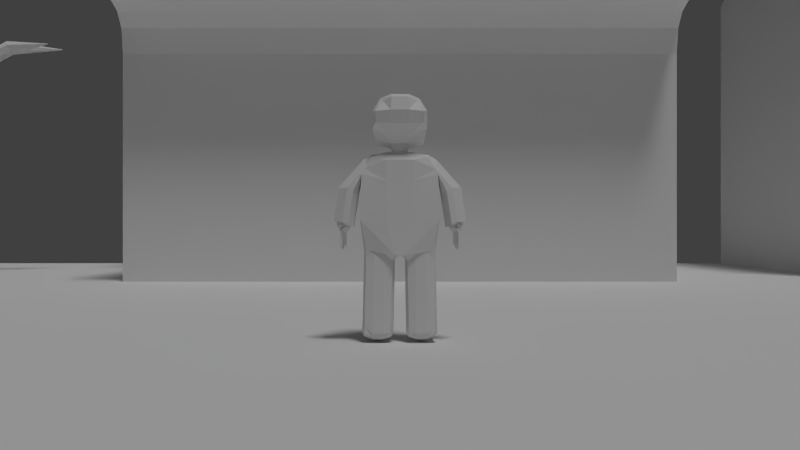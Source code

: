 # Source: game.blend  (saved by Blender 2.71.0; exported with 4.5.12 LTS)
import bpy
from mathutils import Matrix  # noqa: F401  (used for matrix-valued properties, if any)

bpy.ops.wm.read_factory_settings(use_empty=True)
scene = bpy.context.scene
scene.name = 'Scene'

# ---- collections
col_collection_1 = bpy.data.collections.new('Collection 1'); scene.collection.children.link(col_collection_1)
col_collection_5 = bpy.data.collections.new('Collection 5'); scene.collection.children.link(col_collection_5)

# ---- world
world_world = bpy.data.worlds.new('World'); scene.world = world_world
world_world.color = (0.05088, 0.05088, 0.05088)
world_world.use_sun_shadow = False
world_world.sun_shadow_jitter_overblur = 0.0
world_world.cycles.sampling_method = 'MANUAL'
world_world.cycles.sample_map_resolution = 256

# ---- cameras
cam_camera_001 = bpy.data.cameras.new('Camera.001')
cam_camera_001.clip_end = 100.0
cam_camera_001.lens = 35.0
cam_camera_001.sensor_width = 32.0
cam_camera_001.sensor_height = 18.0
cam_camera_001.dof.focus_distance = 0.0
cam_camera_001.dof.aperture_fstop = 128.0

# ---- lights
light_sun_001 = bpy.data.lights.new('Sun.001', 'SUN')
light_sun_001.transmission_factor = 0.0
light_sun_001.angle = 0.1993
light_sun_001.energy = 1.0
light_sun_001.shadow_buffer_clip_start = 0.5
light_sun_001.shadow_soft_size = 0.1
light_sun_001.shadow_cascade_max_distance = 1000.0
light_sun_001.cycles.use_multiple_importance_sampling = False
light_sun = bpy.data.lights.new('Sun', 'SUN')
light_sun.transmission_factor = 0.0
light_sun.angle = 0.1993
light_sun.energy = 1.0
light_sun.shadow_buffer_clip_start = 0.5
light_sun.shadow_soft_size = 0.1
light_sun.shadow_cascade_max_distance = 1000.0
light_sun.cycles.use_multiple_importance_sampling = False

# ---- meshes
me_cube_004 = bpy.data.meshes.new('Cube.004')
me_cube_004.from_pydata([(-1.0, -2.389, -1.0), (-1.0, 2.389, -1.0), (3.21, 2.389, -1.0), (3.21, -2.389, -1.0), (-1.0, -2.389, 1.0), (-1.0, 2.389, 1.0), (-1.0, -2.389, 1.395), (-1.0, 2.389, 1.395), (-1.489, -2.389, 1.395), (-1.489, 2.389, 1.395), (-1.04, -2.389, 1.211), (-1.04, 2.389, 1.211), (-1.15, -2.389, 1.327), (-1.15, 2.389, 1.327), (-1.297, -2.389, 1.377), (-1.297, 2.389, 1.377), (-1.489, -2.389, 1.665), (-1.489, 2.389, 1.665), (-0.9943, -2.389, 1.665), (-0.9943, 2.389, 1.665), (-1.234, 0.05504, 1.664), (-1.234, 0.05504, 2.692), (-1.182, 0.01701, 1.664), (-1.182, 0.01701, 2.692), (-1.202, -0.04453, 1.664), (-1.202, -0.04453, 2.692), (-1.266, -0.04453, 1.664), (-1.266, -0.04453, 2.692), (-1.286, 0.01701, 1.664), (-1.286, 0.01701, 2.692), (-1.234, 0.6163, 1.664), (-1.234, 0.6163, 2.692), (-1.182, 0.5782, 1.664), (-1.182, 0.5782, 2.692), (-1.202, 0.5167, 1.664), (-1.202, 0.5167, 2.692), (-1.266, 0.5167, 1.664), (-1.266, 0.5167, 2.692), (-1.286, 0.5782, 1.664), (-1.286, 0.5782, 2.692), (-1.234, 1.178, 1.664), (-1.234, 1.178, 2.692), (-1.182, 1.139, 1.664), (-1.182, 1.139, 2.692), (-1.202, 1.078, 1.664), (-1.202, 1.078, 2.692), (-1.266, 1.078, 1.664), (-1.266, 1.078, 2.692), (-1.286, 1.139, 1.664), (-1.286, 1.139, 2.692), (-1.234, 1.178, 1.664), (-1.234, 1.178, 2.692), (-1.182, 1.139, 1.664), (-1.182, 1.139, 2.692), (-1.202, 1.078, 1.664), (-1.202, 1.078, 2.692), (-1.266, 1.078, 1.664), (-1.266, 1.078, 2.692), (-1.286, 1.139, 1.664), (-1.286, 1.139, 2.692), (-1.234, 1.739, 1.664), (-1.234, 1.739, 2.692), (-1.182, 1.701, 1.664), (-1.182, 1.701, 2.692), (-1.202, 1.639, 1.664), (-1.202, 1.639, 2.692), (-1.266, 1.639, 1.664), (-1.266, 1.639, 2.692), (-1.286, 1.701, 1.664), (-1.286, 1.701, 2.692), (-1.234, 2.3, 1.664), (-1.234, 2.3, 2.692), (-1.182, 2.262, 1.664), (-1.182, 2.262, 2.692), (-1.202, 2.2, 1.664), (-1.202, 2.2, 2.692), (-1.266, 2.2, 1.664), (-1.266, 2.2, 2.692), (-1.286, 2.262, 1.664), (-1.286, 2.262, 2.692), (-1.234, -0.5062, 1.664), (-1.234, -0.5062, 2.692), (-1.182, -0.5442, 1.664), (-1.182, -0.5442, 2.692), (-1.202, -0.6058, 1.664), (-1.202, -0.6058, 2.692), (-1.266, -0.6058, 1.664), (-1.266, -0.6058, 2.692), (-1.286, -0.5442, 1.664), (-1.286, -0.5442, 2.692), (-1.234, -1.067, 1.664), (-1.234, -1.067, 2.692), (-1.182, -1.105, 1.664), (-1.182, -1.105, 2.692), (-1.202, -1.167, 1.664), (-1.202, -1.167, 2.692), (-1.266, -1.167, 1.664), (-1.266, -1.167, 2.692), (-1.286, -1.105, 1.664), (-1.286, -1.105, 2.692), (-1.234, -1.629, 1.664), (-1.234, -1.629, 2.692), (-1.182, -1.667, 1.664), (-1.182, -1.667, 2.692), (-1.202, -1.728, 1.664), (-1.202, -1.728, 2.692), (-1.266, -1.728, 1.664), (-1.266, -1.728, 2.692), (-1.286, -1.667, 1.664), (-1.286, -1.667, 2.692), (-1.234, -2.19, 1.664), (-1.234, -2.19, 2.692), (-1.182, -2.228, 1.664), (-1.182, -2.228, 2.692), (-1.202, -2.289, 1.664), (-1.202, -2.289, 2.692), (-1.266, -2.289, 1.664), (-1.266, -2.289, 2.692), (-1.286, -2.228, 1.664), (-1.286, -2.228, 2.692), (-0.9943, -2.389, 1.556), (-0.9943, 2.389, 1.556), (0.35, -2.389, 1.556), (0.35, 2.389, 1.556), (0.35, -2.389, 3.833), (0.35, 2.389, 3.833), (3.21, 2.389, 3.84), (3.21, -2.389, 3.84)], [], [(4, 5, 1, 0), (0, 3, 127, 124, 122, 120, 18, 16, 8, 6, 4), (5, 7, 9, 17, 19, 121, 123, 125, 126, 2, 1), (3, 2, 126, 127), (4, 5, 7, 6), (6, 7, 9, 8), (5, 4, 10, 11), (11, 10, 12, 13), (13, 12, 14, 15), (9, 15, 14, 8), (6, 8, 14, 12, 10, 4), (5, 11, 13, 15, 9, 7), (9, 8, 16, 17), (17, 16, 18, 19), (20, 21, 23, 22), (22, 23, 25, 24), (24, 25, 27, 26), (23, 21, 29, 27, 25), (28, 29, 21, 20), (26, 27, 29, 28), (30, 31, 33, 32), (34, 35, 37, 36), (33, 31, 39, 37, 35), (38, 39, 31, 30), (36, 37, 39, 38), (40, 41, 43, 42), (44, 45, 47, 46), (43, 41, 49, 47, 45), (48, 49, 41, 40), (46, 47, 49, 48), (50, 51, 53, 52), (54, 55, 57, 56), (53, 51, 59, 57, 55), (58, 59, 51, 50), (56, 57, 59, 58), (60, 61, 63, 62), (64, 65, 67, 66), (63, 61, 69, 67, 65), (68, 69, 61, 60), (66, 67, 69, 68), (70, 71, 73, 72), (74, 75, 77, 76), (73, 71, 79, 77, 75), (78, 79, 71, 70), (76, 77, 79, 78), (80, 81, 83, 82), (82, 83, 85, 84), (84, 85, 87, 86), (83, 81, 89, 87, 85), (88, 89, 81, 80), (86, 87, 89, 88), (90, 91, 93, 92), (92, 93, 95, 94), (94, 95, 97, 96), (93, 91, 99, 97, 95), (98, 99, 91, 90), (96, 97, 99, 98), (100, 101, 103, 102), (102, 103, 105, 104), (104, 105, 107, 106), (103, 101, 109, 107, 105), (108, 109, 101, 100), (106, 107, 109, 108), (110, 111, 113, 112), (112, 113, 115, 114), (114, 115, 117, 116), (113, 111, 119, 117, 115), (118, 119, 111, 110), (116, 117, 119, 118), (19, 18, 120, 121), (121, 120, 122, 123), (123, 122, 124, 125), (126, 125, 124, 127)])
me_cube_004.use_remesh_preserve_volume = False
me_cube_004.use_remesh_preserve_attributes = False
me_cube_004.use_mirror_vertex_groups = False
me_cube_004.update()
me_plane = bpy.data.meshes.new('Plane')
me_plane.from_pydata([(-1.0, -1.0, 0.0), (1.0, -1.0, 0.0), (-1.0, 1.0, 0.0), (1.0, 1.0, 0.0)], [], [(0, 1, 3, 2)])
_uv = me_plane.uv_layers.new(name='UVMap')
_uv.uv.foreach_set('vector', [0.0001001, 9.998e-05, 0.9999, 0.0001, 0.9999, 0.9999, 9.998e-05, 0.9999])
me_plane.use_remesh_preserve_volume = False
me_plane.use_remesh_preserve_attributes = False
me_plane.use_mirror_vertex_groups = False
me_plane.update()
me_cube_002 = bpy.data.meshes.new('Cube.002')
me_cube_002.from_pydata([(-0.357, -0.7306, -0.413), (0.7306, -0.7306, -0.7306), (-0.5543, -0.5992, 0.6428), (0.5077, -0.5992, 0.6191), (-0.6862, -0.8776, -0.1344), (-0.8201, -0.8776, 0.2585), (-0.8201, -0.2925, 0.7879), (-0.5041, -0.2925, -0.56), (0.6907, -0.2925, 0.7145), (0.7945, -0.7951, 0.265), (0.7945, -0.7951, -0.265), (0.8776, -0.2925, -0.8776), (0.2376, -0.7198, 0.7476), (-0.2422, -0.7198, 0.7914), (-0.1011, -0.8776, -0.7195), (0.2925, -0.8776, -0.8776), (-0.9425, -0.3333, 0.2992), (-0.8085, -0.3333, -0.1752), (1.0, -0.3333, 0.3333), (1.0, -0.3333, -0.3333), (0.3333, -1.0, 0.3333), (0.3333, -1.0, -0.3333), (-0.3333, -1.0, 0.3333), (-0.3333, -1.0, -0.3333), (-0.1419, -0.3333, -0.8418), (0.3333, -0.3333, -1.0), (0.3333, -0.3333, 0.891), (-0.3333, -0.3333, 0.9443), (-0.1773, -0.2418, -1.149), (0.3122, -0.2418, -1.254), (-0.3478, -1.305, -1.783), (0.4885, -1.305, -1.775), (-0.2493, -1.229, -4.783), (0.4507, -1.229, -4.776), (0.149, -0.2418, -1.219), (-0.01418, -0.2418, -1.184), (-0.1773, -0.0806, -1.149), (0.3122, -0.0806, -1.254), (0.2408, -1.35, -1.444), (-0.1065, -1.35, -1.447), (-0.496, -0.4855, -1.475), (0.6277, -0.4855, -1.465), (0.4173, -0.6467, -1.272), (0.4402, -1.052, -1.385), (-0.3074, -1.052, -1.362), (-0.2836, -0.6467, -1.205), (0.4566, -1.24, -5.057), (-0.2164, -1.24, -5.06), (-0.4611, -0.1776, -4.961), (0.6625, -0.1776, -4.95), (0.5498, -1.443, -2.62), (0.5596, -1.443, -3.639), (-0.3833, -1.443, -3.648), (-0.393, -1.443, -2.629), (0.4173, -0.2156, -1.272), (0.5225, -0.3505, -1.34), (0.6393, -0.4855, -2.522), (0.6509, -0.4855, -3.736), (-0.2836, -0.2156, -1.205), (-0.3898, -0.3505, -1.312), (0.1837, -0.6467, -1.25), (0.2184, -1.052, -1.281), (-0.04992, -0.6467, -1.228), (-0.08567, -1.052, -1.271), (-0.2267, -0.2857, -5.171), (0.4691, -0.2857, -5.168), (-0.4844, -0.4855, -2.532), (-0.4727, -0.4855, -3.747), (0.2648, -1.456, -2.525), (0.2764, -1.456, -3.739), (-0.1098, -1.456, -2.529), (-0.09819, -1.456, -3.743), (-0.8201, 0.0, 0.7879), (-0.5041, 0.0, -0.56), (0.6907, 0.0, 0.7145), (0.8776, 0.0, -0.8776), (-0.9425, 0.0, 0.2992), (-0.8085, 0.0, -0.1752), (1.0, 0.0, 0.3333), (1.0, 0.0, -0.3333), (-0.1419, 0.0, -0.8418), (0.3333, 0.0, -1.0), (0.3333, 0.0, 0.891), (-0.3333, 0.0, 0.9443), (-0.1773, 0.0, -1.149), (0.3122, 0.0, -1.254), (-0.496, 0.0, -1.475), (0.6277, 0.0, -1.465), (-0.4611, 0.0, -4.961), (0.6625, 0.0, -4.95), (0.4173, 0.0, -1.272), (0.5225, 0.0, -1.34), (0.6393, 0.0, -2.522), (0.6509, 0.0, -3.736), (-0.2836, 0.0, -1.205), (-0.3898, 0.0, -1.312), (-0.08657, 0.0, -4.957), (0.288, 0.0, -4.954), (-0.4844, 0.0, -2.532), (-0.4727, 0.0, -3.747), (0.4681, -1.302, -7.969), (-0.2049, -1.302, -7.786), (-0.2153, -0.3414, -7.808), (0.4806, -0.3416, -7.99), (-0.01455, -1.318, -4.823), (0.2534, -1.318, -4.822), (0.2593, -0.1776, -4.955), (-0.01783, -0.1776, -4.956), (-0.2908, -0.5578, -4.913), (-0.2867, -0.938, -4.869), (0.5314, -0.5575, -4.909), (0.5264, -0.9374, -4.865), (-0.0008307, -1.326, -7.961), (0.2672, -1.326, -7.96), (0.273, -0.3299, -7.992), (-0.004108, -0.3298, -7.993), (-0.2102, -0.6268, -8.015), (-0.2061, -1.009, -8.006), (0.5451, -0.6268, -8.096), (0.5401, -1.009, -8.087), (0.4767, -0.323, -6.926), (0.4729, -0.3043, -6.047), (0.4604, -1.26, -5.966), (0.4643, -1.281, -6.875), (-0.2087, -1.282, -6.877), (-0.2126, -1.261, -5.969), (-0.2229, -0.3042, -6.05), (-0.2191, -0.3228, -6.929), (0.536, -0.5806, -5.971), (0.5405, -0.6037, -7.033), (0.531, -0.9613, -5.939), (0.5356, -0.9853, -7.013), (-0.001923, -1.009, -8.089), (0.2691, -1.009, -8.088), (-0.003015, -0.6268, -8.098), (0.271, -0.6268, -8.097), (-0.2821, -0.9618, -5.943), (-0.2775, -0.9856, -7.016), (-0.2862, -0.5808, -5.975), (-0.2816, -0.6038, -7.037), (-0.01326, -0.1998, -6.006), (-0.008682, -0.222, -7.056), (0.2638, -0.1999, -6.005), (0.2684, -0.2221, -7.055), (0.258, -1.342, -5.908), (0.2626, -1.367, -6.994), (-0.00998, -1.343, -5.909), (-0.005405, -1.367, -6.995), (0.4663, -1.292, -7.688), (-0.2171, -0.3325, -7.386), (0.4787, -0.3327, -7.724), (-0.2067, -1.292, -7.35), (0.5429, -0.6157, -7.586), (0.5379, -0.9977, -7.572), (-0.2751, -0.998, -7.575), (-0.2793, -0.6158, -7.59), (-0.006301, -0.2336, -7.603), (0.2708, -0.2337, -7.602), (0.265, -1.38, -7.559), (-0.003024, -1.38, -7.56), (0.4681, -1.302, -7.969), (0.4806, -0.3416, -7.99), (0.5451, -0.6268, -8.096), (0.5401, -1.009, -8.087), (0.4663, -1.292, -7.688), (0.4787, -0.3327, -7.724), (0.5429, -0.6157, -7.586), (0.5379, -0.9977, -7.572), (1.261, -1.215, -7.939), (1.271, -0.4432, -7.956), (1.323, -0.6725, -8.041), (1.319, -0.9799, -8.034), (1.259, -1.207, -7.713), (1.269, -0.436, -7.742), (1.321, -0.6636, -7.631), (1.317, -0.9707, -7.62), (0.4672, -1.297, -7.828), (-0.2162, -0.3369, -7.597), (0.4797, -0.3372, -7.857), (-0.2058, -1.297, -7.568), (-0.274, -1.004, -7.833), (-0.2782, -0.6213, -7.844), (-0.005204, -0.2389, -7.855), (0.2719, -0.239, -7.854), (0.2661, -1.386, -7.819), (-0.001928, -1.386, -7.82), (0.4672, -1.297, -7.828), (0.4797, -0.3372, -7.857), (1.26, -1.211, -7.826), (1.27, -0.4396, -7.849), (1.409, -0.63, -7.836), (1.404, -1.012, -7.825), (1.206, -1.004, -7.568), (1.211, -0.6225, -7.583), (1.147, -0.3395, -7.721), (1.134, -1.299, -7.685), (1.149, -0.3484, -7.987), (1.208, -1.016, -8.083), (1.213, -0.6336, -8.092), (1.136, -1.309, -7.965), (1.148, -0.3439, -7.854), (1.135, -1.304, -7.825), (-0.38, -1.403, -2.001), (0.5322, -1.403, -1.992), (0.636, -0.4855, -2.217), (-0.4877, -0.4855, -2.228), (0.2579, -1.426, -2.214), (-0.1089, -1.426, -2.217), (0.636, 0.0, -2.217), (-0.4877, 0.0, -2.228), (-0.3507, -1.918, -2.488), (0.4856, -1.926, -2.486), (0.2379, -2.259, -2.473), (-0.1094, -2.256, -2.474), (-0.3829, -1.72, -2.623), (0.5293, -1.728, -2.621), (0.255, -1.514, -2.682), (-0.1117, -1.511, -2.682), (-0.3536, -2.109, -3.742), (0.4828, -2.117, -3.74), (0.2351, -2.451, -3.727), (-0.1122, -2.447, -3.728), (-0.3857, -1.911, -3.877), (0.5265, -1.92, -3.875), (0.2521, -1.706, -3.936), (-0.1146, -1.702, -3.937), (-0.3536, -2.109, -3.742), (0.4828, -2.117, -3.74), (0.2351, -2.451, -3.727), (-0.1122, -2.447, -3.728), (-0.3857, -1.911, -3.877), (0.5265, -1.92, -3.875), (0.2521, -1.706, -3.936), (-0.1146, -1.702, -3.937), (-0.3277, -2.105, -3.747), (0.4571, -2.113, -3.745), (0.2247, -2.426, -3.733), (-0.1012, -2.423, -3.734), (-0.3579, -1.919, -3.873), (0.4981, -1.928, -3.872), (0.2407, -1.727, -3.929), (-0.1034, -1.723, -3.929), (-0.3277, -2.016, -3.051), (0.4571, -2.023, -3.05), (0.2247, -2.336, -3.037), (-0.1012, -2.333, -3.038), (-0.3579, -1.83, -3.178), (0.4981, -1.838, -3.176), (0.2407, -1.637, -3.233), (-0.1034, -1.634, -3.234), (-0.3277, -2.016, -3.051), (0.4571, -2.023, -3.05), (0.2247, -2.336, -3.037), (-0.1012, -2.333, -3.038), (-0.3579, -1.83, -3.178), (0.4981, -1.838, -3.176), (0.2407, -1.637, -3.233), (-0.1034, -1.634, -3.234), (-0.2081, -1.998, -3.073), (0.3385, -2.003, -3.073), (0.1766, -2.221, -3.064), (-0.05038, -2.219, -3.064), (-0.2291, -1.868, -3.162), (0.367, -1.874, -3.161), (0.1877, -1.734, -3.2), (-0.05191, -1.732, -3.201), (-0.2081, -2.116, -3.86), (0.3385, -2.122, -3.859), (0.1766, -2.34, -3.851), (-0.05038, -2.338, -3.851), (-0.2291, -1.987, -3.948), (0.367, -1.993, -3.947), (0.1877, -1.853, -3.987), (-0.05191, -1.851, -3.988), (-0.2504, -2.131, -4.026), (0.3385, -2.075, -4.025), (0.1766, -2.201, -4.017), (-0.05038, -2.229, -4.017), (-0.09724, -2.016, -4.114), (0.3343, -2.003, -4.113), (0.1877, -2.0, -4.153), (-0.01653, -1.983, -4.153), (-0.2504, -2.164, -4.116), (0.3385, -2.039, -4.115), (0.1766, -2.168, -4.107), (-0.05038, -2.182, -4.107), (-0.09802, -2.06, -4.205), (0.3343, -1.994, -4.204), (0.1877, -2.0, -4.243), (-0.01653, -2.024, -4.244), (-0.2249, -2.172, -4.024), (-0.2337, -2.184, -4.114), (-0.23, -2.11, -4.053), (-0.2337, -2.149, -4.141), (0.2955, -1.995, -4.125), (0.3082, -1.987, -4.212), (-0.2504, -2.164, -4.283), (0.3385, -2.039, -4.283), (0.1766, -2.168, -4.274), (-0.05038, -2.182, -4.274), (-0.09802, -2.097, -4.372), (0.3343, -1.994, -4.371), (0.1877, -2.031, -4.41), (-0.01653, -2.089, -4.411), (-0.2337, -2.184, -4.281), (-0.2337, -2.149, -4.308), (0.3082, -1.987, -4.379), (-0.2504, -2.164, -4.379), (0.3385, -2.039, -4.378), (0.1766, -2.168, -4.37), (-0.05038, -2.182, -4.37), (-0.09802, -2.097, -4.467), (0.3343, -1.994, -4.466), (0.1877, -2.031, -4.506), (-0.01653, -2.089, -4.506), (-0.2337, -2.184, -4.377), (-0.2337, -2.149, -4.404), (0.3082, -1.987, -4.474), (0.2305, -2.125, -4.372), (0.3135, -2.03, -4.581), (0.3014, -1.989, -4.594), (0.2315, -1.997, -4.592), (0.2899, -1.985, -4.59), (0.2629, -2.066, -4.586), (0.1085, -2.172, -4.37), (0.09443, -2.057, -4.506), (0.1739, -2.151, -4.7), (0.1818, -2.066, -4.699), (0.2039, -2.115, -4.692), (0.135, -2.136, -4.701), (0.144, -2.08, -4.704), (0.01232, -2.178, -4.37), (-0.1451, -2.183, -4.374), (-0.1557, -2.119, -4.44), (0.01109, -2.112, -4.763), (0.0973, -2.168, -4.725), (0.08588, -2.074, -4.741), (0.01946, -2.17, -4.73), (-0.06022, -2.18, -4.697), (-0.08837, -2.103, -4.696), (-0.04694, -2.122, -4.707), (-0.03997, -2.162, -4.696), (-0.1091, -2.17, -4.699), (-0.1221, -2.129, -4.696), (-0.2603, -2.176, -4.643), (-0.2184, -2.197, -4.656), (-0.2393, -2.129, -4.656), (-0.1533, -2.184, -4.651), (-0.1838, -2.117, -4.669)], [], [(19, 10, 1, 11), (23, 4, 0, 14), (4, 17, 7, 0), (2, 6, 16, 5), (5, 16, 17, 4), (79, 19, 11, 75), (74, 8, 18, 78), (78, 18, 19, 79), (8, 3, 9, 18), (18, 9, 10, 19), (10, 21, 15, 1), (21, 23, 14, 15), (3, 12, 20, 9), (9, 20, 21, 10), (12, 13, 22, 20), (20, 22, 23, 21), (13, 2, 5, 22), (22, 5, 4, 23), (15, 25, 11, 1), (0, 7, 24, 14), (14, 24, 25, 15), (13, 27, 6, 2), (3, 8, 26, 12), (12, 26, 27, 13), (55, 43, 31, 41), (25, 24, 28, 35, 34, 29), (57, 51, 33, 49), (63, 44, 30, 39), (71, 52, 32, 47), (91, 55, 41, 87), (85, 37, 54, 90), (90, 54, 55, 91), (37, 29, 42, 54), (54, 42, 43, 55), (93, 57, 49, 89), (208, 204, 56, 92), (92, 56, 57, 93), (204, 203, 50, 56), (56, 50, 51, 57), (44, 59, 40, 30), (28, 36, 58, 45), (45, 58, 59, 44), (43, 61, 38, 31), (61, 63, 39, 38), (29, 34, 60, 42), (42, 60, 61, 43), (34, 35, 62, 60), (60, 62, 63, 61), (35, 28, 45, 62), (62, 45, 44, 63), (46, 111, 110, 65, 49, 33), (32, 48, 64, 108, 109, 47), (153, 148, 164, 167), (52, 67, 48, 32), (202, 205, 66, 53), (53, 66, 67, 52), (24, 80, 84, 28), (25, 29, 85, 81), (51, 69, 46, 33), (69, 71, 47, 104, 105, 46), (203, 206, 68, 50), (50, 68, 69, 51), (206, 207, 70, 68), (68, 70, 71, 69), (207, 202, 53, 70), (70, 53, 52, 71), (17, 77, 73, 7), (6, 72, 76, 16), (16, 76, 77, 17), (25, 81, 75, 11), (7, 73, 80, 24), (27, 83, 72, 6), (8, 74, 82, 26), (26, 82, 83, 27), (59, 95, 86, 40), (36, 84, 94, 58), (58, 94, 95, 59), (65, 97, 89, 49), (48, 88, 96, 64), (64, 96, 97, 65, 106, 107), (67, 99, 88, 48), (205, 209, 98, 66), (66, 98, 99, 67), (135, 114, 103, 118), (181, 177, 102, 116), (183, 178, 103, 114), (185, 179, 101, 112), (150, 152, 166, 165), (152, 153, 167, 166), (65, 110, 128, 121), (121, 128, 129, 120), (110, 111, 130, 128), (128, 130, 131, 129), (111, 46, 122, 130), (130, 122, 123, 131), (113, 133, 119, 100), (133, 135, 118, 119), (101, 117, 132, 112), (112, 132, 133, 113), (117, 116, 134, 132), (132, 134, 135, 133), (116, 102, 115, 134), (134, 115, 114, 135), (179, 180, 117, 101), (180, 181, 116, 117), (47, 109, 136, 125), (125, 136, 137, 124), (109, 108, 138, 136), (136, 138, 139, 137), (108, 64, 126, 138), (138, 126, 127, 139), (177, 182, 115, 102), (182, 183, 114, 115), (64, 107, 140, 126), (126, 140, 141, 127), (107, 106, 142, 140), (140, 142, 143, 141), (106, 65, 121, 142), (142, 121, 120, 143), (176, 184, 113, 100), (184, 185, 112, 113), (46, 105, 144, 122), (122, 144, 145, 123), (105, 104, 146, 144), (144, 146, 147, 145), (104, 47, 125, 146), (146, 125, 124, 147), (131, 123, 148, 153), (139, 127, 149, 155), (143, 120, 150, 157), (147, 124, 151, 159), (120, 129, 152, 150), (129, 131, 153, 152), (124, 137, 154, 151), (137, 139, 155, 154), (127, 141, 156, 149), (141, 143, 157, 156), (123, 145, 158, 148), (145, 147, 159, 158), (192, 195, 172, 175), (194, 193, 174, 173), (193, 192, 175, 174), (178, 150, 165, 187), (119, 118, 162, 163), (118, 103, 161, 162), (176, 100, 160, 186), (100, 119, 163, 160), (191, 188, 168, 171), (189, 190, 170, 169), (190, 191, 171, 170), (200, 194, 173, 189), (197, 198, 170, 171), (198, 196, 169, 170), (201, 199, 168, 188), (199, 197, 171, 168), (155, 149, 177, 181), (157, 150, 178, 183), (159, 151, 179, 185), (151, 154, 180, 179), (154, 155, 181, 180), (149, 156, 182, 177), (156, 157, 183, 182), (148, 158, 184, 176), (158, 159, 185, 184), (103, 178, 187, 161), (148, 176, 186, 164), (175, 172, 188, 191), (173, 174, 190, 189), (174, 175, 191, 190), (196, 200, 189, 169), (195, 201, 188, 172), (167, 164, 195, 192), (165, 166, 193, 194), (166, 167, 192, 193), (187, 165, 194, 200), (163, 162, 198, 197), (162, 161, 196, 198), (186, 160, 199, 201), (160, 163, 197, 199), (161, 187, 200, 196), (164, 186, 201, 195), (87, 41, 204, 208), (41, 31, 203, 204), (30, 40, 205, 202), (206, 203, 215, 216), (207, 206, 216, 217), (202, 207, 217, 214), (40, 86, 209, 205), (216, 215, 223, 224), (217, 216, 224, 225), (214, 217, 225, 222), (203, 31, 211, 215), (38, 39, 213, 212), (31, 38, 212, 211), (30, 202, 214, 210), (39, 30, 210, 213), (215, 211, 219, 223), (212, 213, 221, 220), (211, 212, 220, 219), (210, 214, 222, 218), (213, 210, 218, 221), (222, 225, 233, 230), (225, 224, 232, 233), (224, 223, 231, 232), (223, 219, 227, 231), (220, 221, 229, 228), (219, 220, 228, 227), (218, 222, 230, 226), (221, 218, 226, 229), (230, 233, 241, 238), (233, 232, 240, 241), (232, 231, 239, 240), (231, 227, 235, 239), (228, 229, 237, 236), (227, 228, 236, 235), (226, 230, 238, 234), (229, 226, 234, 237), (238, 241, 249, 246), (241, 240, 248, 249), (240, 239, 247, 248), (239, 235, 243, 247), (236, 237, 245, 244), (235, 236, 244, 243), (234, 238, 246, 242), (237, 234, 242, 245), (246, 249, 257, 254), (249, 248, 256, 257), (248, 247, 255, 256), (247, 243, 251, 255), (244, 245, 253, 252), (243, 244, 252, 251), (242, 246, 254, 250), (245, 242, 250, 253), (254, 257, 265, 262), (257, 256, 264, 265), (256, 255, 263, 264), (255, 251, 259, 263), (252, 253, 261, 260), (251, 252, 260, 259), (250, 254, 262, 258), (253, 250, 258, 261), (262, 265, 273, 270), (265, 264, 272, 273), (264, 263, 271, 272), (263, 259, 267, 271), (260, 261, 269, 268), (259, 260, 268, 267), (258, 262, 270, 266), (261, 258, 266, 269), (270, 273, 281, 278), (273, 272, 280, 281), (272, 271, 279, 294, 280), (271, 267, 275, 279), (268, 269, 277, 276), (267, 268, 276, 275), (266, 270, 278, 292, 274), (269, 266, 274, 290, 277), (278, 281, 289, 286), (281, 280, 288, 289), (294, 279, 287, 295), (279, 275, 283, 287), (276, 277, 285, 284), (275, 276, 284, 283), (292, 278, 286, 293), (290, 274, 282, 291), (277, 290, 291, 285), (274, 292, 293, 282), (280, 294, 295, 288), (288, 295, 306, 302), (293, 286, 300, 305), (285, 291, 304, 299), (286, 289, 303, 300), (289, 288, 302, 303), (295, 287, 301, 306), (287, 283, 297, 301), (284, 285, 299, 298), (283, 284, 298, 297), (282, 293, 305, 296), (291, 282, 296, 304), (302, 306, 317, 313), (305, 300, 311, 333, 316), (299, 304, 315, 332, 310), (300, 303, 314, 311), (303, 302, 313, 325, 314), (306, 301, 312, 317), (301, 297, 308, 312), (298, 299, 310, 331, 324, 309), (297, 298, 309, 318, 308), (296, 305, 316, 307), (304, 296, 307, 315), (313, 318, 323, 321), (313, 317, 322, 321), (317, 312, 320, 322), (312, 308, 319, 320), (308, 318, 323, 319), (319, 323, 321, 322, 320), (325, 324, 329, 330), (318, 313, 327, 328), (318, 309, 326, 328), (325, 313, 327, 330), (309, 324, 329, 326), (326, 329, 330, 327, 328), (331, 314, 334, 337), (324, 331, 337, 335), (324, 325, 336, 335), (314, 325, 336, 334), (336, 335, 337, 334), (333, 332, 342, 343), (314, 331, 341, 340), (331, 310, 338, 341), (333, 311, 339, 343), (310, 332, 342, 338), (311, 314, 340, 339), (340, 341, 338, 342, 343, 339), (332, 333, 348, 347), (316, 333, 348, 346), (332, 315, 345, 347), (307, 316, 346, 344), (315, 307, 344, 345), (344, 346, 348, 347, 345)])
me_cube_002.use_remesh_preserve_volume = False
me_cube_002.use_remesh_preserve_attributes = False
me_cube_002.use_mirror_vertex_groups = False
me_cube_002.update()
me_cube = bpy.data.meshes.new('Cube')
me_cube.from_pydata([(-20.01, -18.98, -8.253), (-20.01, 24.15, -8.253), (12.46, 24.15, -8.253), (12.46, -18.98, -8.253), (-20.01, -18.98, 19.66), (-20.01, 24.15, 19.66), (12.46, 24.15, 19.66), (12.46, -18.98, 19.66), (-20.01, -5.224, 19.66), (-20.01, -5.224, -8.253), (12.46, -5.224, 19.66), (12.46, -5.224, -8.253), (-20.01, -18.98, 30.53), (12.46, -18.98, 30.53), (-20.01, -5.224, 30.53), (12.46, -5.224, 30.53), (-3.776, 24.15, 28.79), (-3.776, 24.15, -8.253), (-3.776, -18.98, -8.253), (-3.776, -5.224, 28.79), (-3.776, -18.98, 39.66), (-3.776, -5.224, 39.66), (-3.776, -5.224, 30.53), (-20.01, -18.98, 18.87), (-20.01, 24.15, 18.87), (12.46, 24.15, 18.87), (12.46, -18.98, 18.87), (-20.01, -5.224, 18.87), (12.46, -5.224, 18.87), (-20.01, 24.15, 18.25), (12.46, 24.15, 18.25), (12.46, -18.98, 18.25), (-20.01, -5.224, 18.25), (12.46, -5.224, 18.25), (-20.01, -18.98, 18.25), (-20.78, 24.15, 18.87), (-20.78, -5.224, 18.87), (-20.78, 24.15, 18.25), (-20.78, -5.224, 18.25), (13.2, 24.15, 18.87), (13.2, -5.224, 18.87), (13.2, 24.15, 18.25), (13.2, -5.224, 18.25), (12.46, -5.224, 30.17), (-20.01, -5.224, 30.17), (-20.01, -18.98, 30.17), (12.46, -18.98, 30.17), (-3.776, -5.224, 30.47), (12.46, -5.224, 29.81), (-3.776, -5.224, 30.42), (-20.01, -5.224, 29.81), (-20.01, -18.98, 29.81), (12.46, -18.98, 29.81), (12.9, -5.224, 30.17), (12.9, -18.98, 30.17), (12.9, -5.224, 29.81), (12.9, -18.98, 29.81), (-20.5, -5.224, 30.17), (-20.5, -18.98, 30.17), (-20.5, -5.224, 29.81), (-20.5, -18.98, 29.81), (-20.26, -5.224, 29.81), (-20.26, -18.98, 29.81), (-20.26, -18.98, 29.93), (-20.26, -5.224, 29.93), (-20.4, 24.15, 18.25), (-20.4, -5.224, 18.25), (-20.4, -5.224, 18.45), (-20.4, 24.15, 18.45), (12.68, -18.98, 29.81), (12.68, -5.224, 29.81), (12.68, -18.98, 29.94), (12.68, -5.224, 29.94), (12.83, -5.224, 18.25), (12.83, 24.15, 18.25), (12.83, -5.224, 18.39), (12.83, 24.15, 18.39)], [], [(32, 29, 1, 9), (10, 48, 52, 7, 26, 31, 3, 11, 2, 30, 33, 28), (19, 16, 5, 8), (20, 21, 14, 12), (44, 45, 12, 14), (46, 43, 15, 13), (10, 6, 16, 19), (13, 15, 21, 20), (8, 5, 24, 27), (63, 64, 57, 59, 61, 50, 51, 62, 60, 58), (6, 10, 28, 25), (16, 6, 25, 30, 2, 17, 1, 29, 24, 5), (32, 27, 67, 36, 38, 66), (4, 51, 50, 8, 27, 32, 9, 0, 34, 23), (28, 33, 73, 42, 40, 75), (36, 35, 37, 38), (24, 29, 65, 37, 35, 68), (52, 48, 70, 55, 56, 69), (67, 68, 35, 36), (39, 40, 42, 41), (30, 25, 76, 39, 41, 74), (76, 75, 40, 39), (46, 52, 69, 56, 54, 71), (14, 21, 22, 47, 49, 19, 8, 50, 44), (13, 20, 12, 45, 51, 4, 23, 34, 0, 18, 3, 31, 26, 7, 52, 46), (22, 21, 15, 43, 48, 10, 19, 49, 47), (56, 55, 53, 54), (48, 43, 72, 53, 55, 70), (33, 30, 74, 41, 42, 73), (72, 71, 54, 53), (44, 50, 61, 59, 57, 64), (29, 32, 66, 38, 37, 65), (51, 45, 63, 58, 60, 62), (45, 44, 64, 63), (27, 24, 68, 67), (43, 46, 71, 72), (25, 28, 75, 76), (60, 58, 57, 59), (63, 64, 57, 58), (51, 60, 59, 50)])
me_cube.use_remesh_preserve_volume = False
me_cube.use_remesh_preserve_attributes = False
me_cube.use_mirror_vertex_groups = False
me_cube.update()
me_cylinder = bpy.data.meshes.new('Cylinder')
me_cylinder.from_pydata([(8.39e-08, 3.463, -1.0), (5.438e-08, 2.596, 1.0), (2.708, 2.159, -1.0), (2.03, 1.619, 1.0), (3.376, -0.7706, -1.0), (2.531, -0.5778, 1.0), (1.503, -3.12, -1.0), (1.127, -2.339, 1.0), (-1.503, -3.12, -1.0), (-1.127, -2.339, 1.0), (-3.376, -0.7706, -1.0), (-2.531, -0.5778, 1.0), (-2.708, 2.159, -1.0), (-2.03, 1.619, 1.0), (3.815e-08, 2.12, 2.744), (1.658, 1.322, 2.744), (2.067, -0.4718, 2.744), (0.9199, -1.91, 2.744), (-0.9199, -1.91, 2.744), (-2.067, -0.4718, 2.744), (-1.658, 1.322, 2.744), (2.889e-08, 1.848, 4.788), (1.445, 1.152, 4.788), (1.802, -0.4113, 4.788), (0.8019, -1.665, 4.788), (-0.8019, -1.665, 4.788), (-1.802, -0.4113, 4.788), (-1.445, 1.152, 4.788), (-0.4869, -0.999, 7.995), (0.7595, -1.599, 7.995), (1.067, -2.948, 7.995), (0.2048, -4.03, 7.995), (-1.179, -4.03, 7.995), (-2.041, -2.948, 7.995), (-1.733, -1.599, 7.995), (2.256, -1.593, 10.85), (3.038, -1.97, 10.85), (3.231, -2.816, 10.85), (2.69, -3.494, 10.85), (1.822, -3.494, 10.85), (1.281, -2.816, 10.85), (1.474, -1.97, 10.85), (-1.378, -2.158, 10.65), (-0.5961, -2.534, 10.65), (-0.403, -3.38, 10.65), (-0.944, -4.059, 10.65), (-1.812, -4.059, 10.65), (-2.353, -3.38, 10.65), (-2.16, -2.534, 10.65), (9.257e-09, 2.44, 7.304), (0.9943, 1.962, 7.304), (1.24, 0.8856, 7.304), (0.5518, 0.02274, 7.304), (-0.5518, 0.02274, 7.304), (-1.24, 0.8856, 7.304), (-0.9943, 1.962, 7.304), (-2.234e-07, 2.169, 8.586), (0.7818, 1.792, 8.586), (0.9749, 0.9461, 8.586), (0.4339, 0.2676, 8.586), (-0.4339, 0.2676, 8.586), (-0.9749, 0.9461, 8.586), (-0.7818, 1.792, 8.586), (0.7253, 3.046, 9.96), (1.507, 2.67, 9.96), (1.7, 1.824, 9.96), (1.159, 1.145, 9.96), (0.2914, 1.145, 9.96), (-0.2496, 1.824, 9.96), (-0.05652, 2.67, 9.96), (-0.5322, 1.005, 10.41), (0.2496, 0.6281, 10.41), (0.4427, -0.2179, 10.41), (-0.09835, -0.8964, 10.41), (-0.9661, -0.8964, 10.41), (-1.507, -0.2179, 10.41), (-1.314, 0.6281, 10.41), (0.7253, 3.79, 10.72), (1.507, 3.413, 10.72), (1.7, 2.567, 10.72), (1.159, 1.889, 10.72), (0.2914, 1.889, 10.72), (-0.2496, 2.567, 10.72), (-0.05652, 3.413, 10.72), (-1.594, 1.005, 11.55), (-0.8118, 0.6281, 11.55), (-0.6187, -0.2179, 11.55), (-1.16, -0.8964, 11.55), (-2.027, -0.8964, 11.55), (-2.569, -0.2179, 11.55), (-2.375, 0.6281, 11.55), (-1.378, -2.957, 12.39), (-0.5961, -3.333, 12.39), (-0.403, -4.179, 12.39), (-0.944, -4.858, 12.39), (-1.812, -4.858, 12.39), (-2.353, -4.179, 12.39), (-2.16, -3.333, 12.39), (3.949, -1.593, 12.7), (4.731, -1.97, 12.7), (4.924, -2.816, 12.7), (4.383, -3.494, 12.7), (3.515, -3.494, 12.7), (2.974, -2.816, 12.7), (3.167, -1.97, 12.7), (6.548, 0.8999, 16.06), (7.33, 0.5234, 16.06), (7.523, -0.3227, 16.06), (6.982, -1.001, 16.06), (6.114, -1.001, 16.06), (5.573, -0.3227, 16.06), (5.766, 0.5234, 16.06), (3.949, -2.879, 15.87), (4.731, -3.255, 15.87), (4.924, -4.101, 15.87), (4.383, -4.779, 15.87), (3.515, -4.779, 15.87), (2.974, -4.101, 15.87), (3.167, -3.255, 15.87), (1.304, -6.358, 15.81), (2.086, -6.735, 15.81), (2.279, -7.581, 15.81), (1.738, -8.259, 15.81), (0.8701, -8.259, 15.81), (0.3291, -7.581, 15.81), (0.5222, -6.735, 15.81), (-2.504, -2.957, 15.82), (-1.722, -3.333, 15.82), (-1.529, -4.179, 15.82), (-2.07, -4.858, 15.82), (-2.938, -4.858, 15.82), (-3.479, -4.179, 15.82), (-3.286, -3.333, 15.82), (3.165, 3.79, 15.94), (3.947, 3.413, 15.94), (4.14, 2.567, 15.94), (3.599, 1.889, 15.94), (2.731, 1.889, 15.94), (2.19, 2.567, 15.94), (2.383, 3.413, 15.94), (-1.846, 6.294, 15.78), (-1.064, 5.918, 15.78), (-0.8707, 5.072, 15.78), (-1.412, 4.393, 15.78), (-2.279, 4.393, 15.78), (-2.821, 5.072, 15.78), (-2.627, 5.918, 15.78), (-1.594, 1.231, 15.77), (-0.8118, 0.8547, 15.77), (-0.6187, 0.008726, 15.77), (-1.16, -0.6697, 15.77), (-2.027, -0.6697, 15.77), (-2.569, 0.008726, 15.77), (-2.375, 0.8547, 15.77), (-4.264, -0.1088, 15.77), (-3.482, -0.4853, 15.77), (-3.289, -1.331, 15.77), (-3.83, -2.01, 15.77), (-4.698, -2.01, 15.77), (-5.239, -1.331, 15.77), (-5.046, -0.4853, 15.77), (-4.74, 11.36, 19.1), (-4.19, 11.39, 19.33), (-4.001, 11.19, 19.87), (-4.314, 10.91, 20.29), (-4.895, 10.76, 20.29), (-5.305, 10.85, 19.87), (-5.236, 11.12, 19.33), (8.545, 3.482, 22.12), (8.874, 3.274, 21.84), (8.955, 2.807, 21.77), (8.728, 2.432, 21.96), (8.363, 2.432, 22.27), (8.135, 2.807, 22.46), (8.216, 3.274, 22.4), (10.95, 6.453, 20.49), (11.31, 6.37, 20.64), (11.4, 6.184, 20.98), (11.15, 6.035, 21.26), (10.75, 6.035, 21.26), (10.5, 6.184, 20.98), (10.59, 6.37, 20.64), (-7.78, -0.2649, 19.63), (-7.317, -0.5826, 20.1), (-7.203, -1.297, 20.22), (-7.523, -1.869, 19.89), (-8.036, -1.869, 19.37), (-8.356, -1.297, 19.04), (-8.242, -0.5826, 19.16), (-1.151, 0.3639, 22.16), (-0.5825, 0.09026, 22.16), (-0.4422, -0.5246, 22.16), (-0.8354, -1.018, 22.16), (-1.466, -1.018, 22.16), (-1.859, -0.5246, 22.16), (-1.719, 0.09026, 22.16), (-4.396, -5.095, 20.9), (-3.95, -5.131, 21.08), (-3.625, -5.479, 21.01), (-3.666, -5.878, 20.74), (-4.042, -6.026, 20.48), (-4.469, -5.813, 20.42), (-4.627, -5.399, 20.61), (4.775, -11.78, 18.74), (5.221, -11.56, 18.51), (5.39, -11.6, 17.99), (5.154, -11.87, 17.57), (4.692, -12.16, 17.57), (4.35, -12.26, 17.99), (4.388, -12.09, 18.51), (4.812, -9.678, 20.66), (5.015, -9.736, 20.59), (5.065, -9.865, 20.41), (4.925, -9.969, 20.26), (4.699, -9.969, 20.26), (4.558, -9.865, 20.41), (4.608, -9.736, 20.59), (-12.41, -0.947, 21.17), (-12.38, -1.008, 21.29), (-12.37, -1.145, 21.32), (-12.4, -1.255, 21.24), (-12.43, -1.255, 21.1), (-12.45, -1.145, 21.02), (-12.45, -1.008, 21.05), (-11.96, -3.33, 20.15), (-11.93, -3.386, 20.27), (-11.9, -3.519, 20.3), (-11.89, -3.628, 20.22), (-11.91, -3.632, 20.08), (-11.94, -3.527, 19.99), (-11.97, -3.393, 20.02), (-7.358, -7.265, 21.19), (-7.328, -7.3, 21.27), (-7.301, -7.388, 21.29), (-7.296, -7.463, 21.24), (-7.318, -7.469, 21.14), (-7.35, -7.401, 21.09), (-7.368, -7.31, 21.11), (-4.63, -8.92, 21.14), (-4.523, -8.954, 21.17), (-4.445, -9.007, 21.1), (-4.455, -9.041, 20.99), (-4.545, -9.029, 20.92), (-4.647, -8.98, 20.95), (-4.685, -8.932, 21.04), (2.657, -11.09, 20.82), (2.679, -11.17, 20.8), (2.675, -11.21, 20.72), (2.649, -11.17, 20.64), (2.621, -11.08, 20.63), (2.611, -11.02, 20.68), (2.628, -11.02, 20.77), (4.233, -11.34, 20.87), (4.316, -11.36, 20.83), (4.337, -11.41, 20.76), (4.279, -11.46, 20.7), (4.186, -11.46, 20.7), (4.129, -11.41, 20.76), (4.149, -11.36, 20.83), (4.812, -9.678, 20.66), (5.015, -9.736, 20.59), (5.065, -9.865, 20.41), (4.925, -9.969, 20.26), (4.699, -9.969, 20.26), (4.558, -9.865, 20.41), (4.608, -9.736, 20.59), (5.755, -10.82, 20.67), (5.804, -10.79, 20.62), (5.808, -10.8, 20.55), (5.763, -10.83, 20.5), (5.703, -10.88, 20.52), (5.673, -10.89, 20.59), (5.696, -10.86, 20.66), (4.798, -15.13, 18.36), (4.882, -15.09, 18.32), (4.914, -15.09, 18.22), (4.87, -15.14, 18.14), (4.782, -15.2, 18.14), (4.718, -15.22, 18.22), (4.725, -15.19, 18.32), (6.73, -14.07, 18.44), (6.797, -14.03, 18.41), (6.823, -14.04, 18.33), (6.787, -14.08, 18.27), (6.717, -14.13, 18.27), (6.665, -14.14, 18.33), (6.671, -14.12, 18.41), (12.88, 7.971, 21.49), (12.95, 7.957, 21.52), (12.96, 7.925, 21.58), (12.92, 7.9, 21.62), (12.85, 7.9, 21.62), (12.81, 7.925, 21.58), (12.82, 7.957, 21.52), (10.95, 8.407, 20.99), (11.02, 8.393, 21.02), (11.03, 8.36, 21.08), (10.99, 8.333, 21.13), (10.92, 8.333, 21.13), (10.87, 8.36, 21.08), (10.89, 8.393, 21.02), (11.21, 1.649, 22.54), (11.29, 1.602, 22.47), (11.3, 1.498, 22.46), (11.25, 1.415, 22.5), (11.17, 1.415, 22.57), (11.12, 1.498, 22.61), (11.14, 1.602, 22.6), (11.3, 3.5, 22.35), (11.36, 3.465, 22.3), (11.37, 3.386, 22.29), (11.33, 3.322, 22.32), (11.27, 3.322, 22.38), (11.23, 3.386, 22.41), (11.25, 3.465, 22.4), (-4.059, -0.2904, 26.38), (-4.002, -0.3177, 26.38), (-3.988, -0.379, 26.38), (-4.028, -0.4282, 26.38), (-4.091, -0.4282, 26.38), (-4.13, -0.379, 26.38), (-4.116, -0.3177, 26.38), (1.007, 1.349, 26.63), (1.091, 1.309, 26.63), (1.111, 1.219, 26.63), (1.054, 1.147, 26.63), (0.9613, 1.147, 26.63), (0.9037, 1.219, 26.63), (0.9243, 1.309, 26.63), (-5.303, 14.59, 19.99), (-5.268, 14.59, 20.0), (-5.256, 14.58, 20.04), (-5.276, 14.56, 20.07), (-5.313, 14.55, 20.07), (-5.34, 14.56, 20.04), (-5.335, 14.57, 20.0), (-7.456, 14.58, 19.86), (-7.414, 14.58, 19.88), (-7.399, 14.56, 19.92), (-7.423, 14.54, 19.95), (-7.468, 14.53, 19.95), (-7.5, 14.54, 19.92), (-7.495, 14.56, 19.88)], [], [(0, 1, 3, 2), (2, 3, 5, 4), (4, 5, 7, 6), (6, 7, 9, 8), (8, 9, 11, 10), (1, 13, 20, 14), (12, 13, 1, 0), (10, 11, 13, 12), (14, 20, 27, 21), (13, 11, 19, 20), (11, 9, 18, 19), (9, 7, 17, 18), (7, 5, 16, 17), (5, 3, 15, 16), (3, 1, 14, 15), (20, 19, 26, 27), (19, 18, 25, 26), (18, 17, 24, 25), (17, 16, 23, 24), (16, 15, 22, 23), (15, 14, 21, 22), (27, 21, 28, 34), (26, 27, 34, 33), (25, 26, 33, 32), (24, 25, 32, 31), (23, 24, 31, 30), (22, 23, 30, 29), (21, 22, 29, 28), (34, 28, 35, 41), (41, 35, 98, 104), (33, 34, 41, 40), (32, 33, 40, 39), (31, 32, 39, 38), (30, 31, 38, 37), (29, 30, 37, 36), (28, 29, 36, 35), (28, 34, 48, 42), (34, 33, 47, 48), (33, 32, 46, 47), (32, 31, 45, 46), (31, 30, 44, 45), (30, 29, 43, 44), (29, 28, 42, 43), (42, 48, 97, 91), (49, 55, 62, 56), (56, 62, 69, 63), (55, 54, 61, 62), (54, 53, 60, 61), (53, 52, 59, 60), (52, 51, 58, 59), (51, 50, 57, 58), (50, 49, 56, 57), (63, 69, 83, 77), (62, 61, 68, 69), (61, 60, 67, 68), (60, 59, 66, 67), (59, 58, 65, 66), (58, 57, 64, 65), (57, 56, 63, 64), (62, 56, 70, 76), (61, 62, 76, 75), (60, 61, 75, 74), (59, 60, 74, 73), (58, 59, 73, 72), (57, 58, 72, 71), (56, 57, 71, 70), (77, 83, 139, 133), (69, 68, 82, 83), (68, 67, 81, 82), (67, 66, 80, 81), (66, 65, 79, 80), (65, 64, 78, 79), (64, 63, 77, 78), (76, 70, 84, 90), (90, 84, 147, 153), (75, 76, 90, 89), (74, 75, 89, 88), (73, 74, 88, 87), (72, 73, 87, 86), (71, 72, 86, 85), (70, 71, 85, 84), (91, 97, 125, 119), (48, 47, 96, 97), (47, 46, 95, 96), (46, 45, 94, 95), (45, 44, 93, 94), (44, 43, 92, 93), (43, 42, 91, 92), (104, 98, 105, 111), (40, 41, 104, 103), (39, 40, 103, 102), (38, 39, 102, 101), (37, 38, 101, 100), (36, 37, 100, 99), (35, 36, 99, 98), (111, 105, 175, 181), (103, 104, 111, 110), (102, 103, 110, 109), (101, 102, 109, 108), (100, 101, 108, 107), (99, 100, 107, 106), (98, 99, 106, 105), (98, 104, 118, 112), (104, 103, 117, 118), (103, 102, 116, 117), (102, 101, 115, 116), (101, 100, 114, 115), (100, 99, 113, 114), (99, 98, 112, 113), (112, 118, 216, 210), (119, 125, 209, 203), (97, 96, 124, 125), (96, 95, 123, 124), (95, 94, 122, 123), (94, 93, 121, 122), (93, 92, 120, 121), (92, 91, 119, 120), (97, 91, 126, 132), (96, 97, 132, 131), (95, 96, 131, 130), (94, 95, 130, 129), (93, 94, 129, 128), (92, 93, 128, 127), (91, 92, 127, 126), (132, 126, 196, 202), (133, 139, 174, 168), (83, 82, 138, 139), (82, 81, 137, 138), (81, 80, 136, 137), (80, 79, 135, 136), (79, 78, 134, 135), (78, 77, 133, 134), (83, 77, 140, 146), (82, 83, 146, 145), (81, 82, 145, 144), (80, 81, 144, 143), (79, 80, 143, 142), (78, 79, 142, 141), (77, 78, 141, 140), (146, 140, 161, 167), (153, 147, 189, 195), (89, 90, 153, 152), (88, 89, 152, 151), (87, 88, 151, 150), (86, 87, 150, 149), (85, 86, 149, 148), (84, 85, 148, 147), (84, 90, 160, 154), (90, 89, 159, 160), (89, 88, 158, 159), (88, 87, 157, 158), (87, 86, 156, 157), (86, 85, 155, 156), (85, 84, 154, 155), (154, 160, 188, 182), (167, 161, 329, 335), (145, 146, 167, 166), (144, 145, 166, 165), (143, 144, 165, 164), (142, 143, 164, 163), (141, 142, 163, 162), (140, 141, 162, 161), (168, 174, 307, 301), (139, 138, 173, 174), (138, 137, 172, 173), (137, 136, 171, 172), (136, 135, 170, 171), (135, 134, 169, 170), (134, 133, 168, 169), (181, 175, 287, 293), (110, 111, 181, 180), (109, 110, 180, 179), (108, 109, 179, 178), (107, 108, 178, 177), (106, 107, 177, 176), (105, 106, 176, 175), (182, 188, 223, 217), (160, 159, 187, 188), (159, 158, 186, 187), (158, 157, 185, 186), (157, 156, 184, 185), (156, 155, 183, 184), (155, 154, 182, 183), (195, 189, 315, 321), (152, 153, 195, 194), (151, 152, 194, 193), (150, 151, 193, 192), (149, 150, 192, 191), (148, 149, 191, 190), (147, 148, 190, 189), (202, 196, 231, 237), (131, 132, 202, 201), (130, 131, 201, 200), (129, 130, 200, 199), (128, 129, 199, 198), (127, 128, 198, 197), (126, 127, 197, 196), (203, 209, 279, 273), (125, 124, 208, 209), (124, 123, 207, 208), (123, 122, 206, 207), (122, 121, 205, 206), (121, 120, 204, 205), (120, 119, 203, 204), (210, 216, 251, 245), (118, 117, 215, 216), (117, 116, 214, 215), (116, 115, 213, 214), (115, 114, 212, 213), (114, 113, 211, 212), (113, 112, 210, 211), (49, 21, 27, 55), (21, 49, 50, 22), (22, 50, 51, 23), (23, 51, 52, 24), (53, 25, 24, 52), (54, 26, 25, 53), (55, 27, 26, 54), (218, 217, 223, 222, 221, 220, 219), (188, 187, 222, 223), (187, 186, 221, 222), (186, 185, 220, 221), (185, 184, 219, 220), (184, 183, 218, 219), (183, 182, 217, 218), (188, 182, 224, 230), (187, 188, 230, 229), (186, 187, 229, 228), (185, 186, 228, 227), (184, 185, 227, 226), (183, 184, 226, 225), (182, 183, 225, 224), (225, 226, 227, 228, 229, 230, 224), (232, 233, 234, 235, 236, 237, 231), (201, 202, 237, 236), (200, 201, 236, 235), (199, 200, 235, 234), (198, 199, 234, 233), (197, 198, 233, 232), (196, 197, 232, 231), (196, 202, 244, 238), (202, 201, 243, 244), (201, 200, 242, 243), (200, 199, 241, 242), (199, 198, 240, 241), (198, 197, 239, 240), (197, 196, 238, 239), (239, 238, 244, 243, 242, 241, 240), (246, 245, 251, 250, 249, 248, 247), (216, 215, 250, 251), (215, 214, 249, 250), (214, 213, 248, 249), (213, 212, 247, 248), (212, 211, 246, 247), (211, 210, 245, 246), (216, 210, 252, 258), (215, 216, 258, 257), (214, 215, 257, 256), (213, 214, 256, 255), (212, 213, 255, 254), (211, 212, 254, 253), (210, 211, 253, 252), (253, 254, 255, 256, 257, 258, 252), (210, 216, 265, 259), (216, 215, 264, 265), (215, 214, 263, 264), (214, 213, 262, 263), (213, 212, 261, 262), (212, 211, 260, 261), (211, 210, 259, 260), (259, 265, 272, 266), (265, 264, 271, 272), (264, 263, 270, 271), (263, 262, 269, 270), (262, 261, 268, 269), (261, 260, 267, 268), (260, 259, 266, 267), (267, 266, 272, 271, 270, 269, 268), (274, 273, 279, 278, 277, 276, 275), (209, 208, 278, 279), (208, 207, 277, 278), (207, 206, 276, 277), (206, 205, 275, 276), (205, 204, 274, 275), (204, 203, 273, 274), (209, 203, 280, 286), (208, 209, 286, 285), (207, 208, 285, 284), (206, 207, 284, 283), (205, 206, 283, 282), (204, 205, 282, 281), (203, 204, 281, 280), (281, 282, 283, 284, 285, 286, 280), (288, 289, 290, 291, 292, 293, 287), (180, 181, 293, 292), (179, 180, 292, 291), (178, 179, 291, 290), (177, 178, 290, 289), (176, 177, 289, 288), (175, 176, 288, 287), (175, 181, 300, 294), (181, 180, 299, 300), (180, 179, 298, 299), (179, 178, 297, 298), (178, 177, 296, 297), (177, 176, 295, 296), (176, 175, 294, 295), (295, 294, 300, 299, 298, 297, 296), (302, 301, 307, 306, 305, 304, 303), (174, 173, 306, 307), (173, 172, 305, 306), (172, 171, 304, 305), (171, 170, 303, 304), (170, 169, 302, 303), (169, 168, 301, 302), (174, 168, 308, 314), (173, 174, 314, 313), (172, 173, 313, 312), (171, 172, 312, 311), (170, 171, 311, 310), (169, 170, 310, 309), (168, 169, 309, 308), (309, 310, 311, 312, 313, 314, 308), (316, 317, 318, 319, 320, 321, 315), (194, 195, 321, 320), (193, 194, 320, 319), (192, 193, 319, 318), (191, 192, 318, 317), (190, 191, 317, 316), (189, 190, 316, 315), (189, 195, 328, 322), (195, 194, 327, 328), (194, 193, 326, 327), (193, 192, 325, 326), (192, 191, 324, 325), (191, 190, 323, 324), (190, 189, 322, 323), (323, 322, 328, 327, 326, 325, 324), (330, 331, 332, 333, 334, 335, 329), (166, 167, 335, 334), (165, 166, 334, 333), (164, 165, 333, 332), (163, 164, 332, 331), (162, 163, 331, 330), (161, 162, 330, 329), (161, 167, 342, 336), (167, 166, 341, 342), (166, 165, 340, 341), (165, 164, 339, 340), (164, 163, 338, 339), (163, 162, 337, 338), (162, 161, 336, 337), (337, 336, 342, 341, 340, 339, 338)])
me_cylinder.use_remesh_preserve_volume = False
me_cylinder.use_remesh_preserve_attributes = False
me_cylinder.use_mirror_vertex_groups = False
me_cylinder.update()

# ---- objects
ob_cube_001 = bpy.data.objects.new('Cube.001', me_cube_004)
ob_plane = bpy.data.objects.new('Plane', me_plane)
ob_cube = bpy.data.objects.new('Cube', me_cube_002)
ob_cube_002 = bpy.data.objects.new('Cube.002', me_cube)
ob_sun_001 = bpy.data.objects.new('Sun.001', light_sun_001)
ob_sun = bpy.data.objects.new('Sun', light_sun)
ob_camera = bpy.data.objects.new('Camera', cam_camera_001)
ob_cylinder_004 = bpy.data.objects.new('Cylinder.004', me_cylinder)
ob_cylinder_003 = bpy.data.objects.new('Cylinder.003', me_cylinder)
ob_cylinder_002 = bpy.data.objects.new('Cylinder.002', me_cylinder)
ob_cylinder_001 = bpy.data.objects.new('Cylinder.001', me_cylinder)
ob_cylinder = bpy.data.objects.new('Cylinder', me_cylinder)

# ---- transforms, parenting, visibility, modifiers, constraints
ob_cube_001.location = (43.75, 0.0, 0.4026)
ob_cube_001.scale = (8.909, 8.909, 8.909)
ob_cube_001.lineart.crease_threshold = 0.0
ob_plane.location = (0.0, 0.0, -8.209)
ob_plane.scale = (100.0, 100.0, 100.0)
ob_plane.lineart.crease_threshold = 0.0
ob_cube.location = (0.0, 0.0, 0.0)
ob_cube.lineart.crease_threshold = 0.0
_m = ob_cube.modifiers.new('Mirror', 'MIRROR')
_m.use_axis = (False, True, False)
ob_cube_002.location = (57.54, -60.83, 0.0)
ob_cube_002.lineart.crease_threshold = 0.0
ob_sun_001.location = (0.0, 0.0, 46.34)
ob_sun_001.rotation_euler = (-0.6477, -3.051, 0.0684)
ob_sun_001.lineart.crease_threshold = 0.0
ob_sun.location = (0.0, 0.0, 74.76)
ob_sun.rotation_euler = (0.1638, -0.3171, 0.0)
ob_sun.lineart.crease_threshold = 0.0
ob_camera.location = (-32.39, 6.735e-06, -3.862)
ob_camera.rotation_euler = (1.571, 1.788e-06, -1.571)
ob_camera.lineart.crease_threshold = 0.0
ob_cylinder_004.location = (-46.26, 33.22, -7.258)
ob_cylinder_004.rotation_euler = (0.0, -0.0, -4.853)
ob_cylinder_004.lineart.crease_threshold = 0.0
ob_cylinder_003.location = (46.61, 47.77, -7.258)
ob_cylinder_003.rotation_euler = (0.0, 0.0, -3.406)
ob_cylinder_003.lineart.crease_threshold = 0.0
ob_cylinder_002.location = (-40.05, -29.01, -7.258)
ob_cylinder_002.rotation_euler = (0.0, -0.0, -1.608)
ob_cylinder_002.lineart.crease_threshold = 0.0
ob_cylinder_001.location = (13.33, -63.45, -7.258)
ob_cylinder_001.rotation_euler = (0.0, -0.0, -0.6775)
ob_cylinder_001.lineart.crease_threshold = 0.0
ob_cylinder.location = (0.0, 71.78, -7.258)
ob_cylinder.lineart.crease_threshold = 0.0

# ---- collection membership
col_collection_1.objects.link(ob_cube_001)
col_collection_1.objects.link(ob_plane)
col_collection_1.objects.link(ob_cube)
col_collection_5.objects.link(ob_cube_002)
col_collection_5.objects.link(ob_sun_001)
col_collection_5.objects.link(ob_sun)
col_collection_5.objects.link(ob_camera)
col_collection_5.objects.link(ob_cylinder_004)
col_collection_5.objects.link(ob_cylinder_003)
col_collection_5.objects.link(ob_cylinder_002)
col_collection_5.objects.link(ob_cylinder_001)
col_collection_5.objects.link(ob_cylinder)

# ---- scene / render settings (as saved in the file)
scene.camera = ob_camera
scene.frame_start = 1; scene.frame_end = 250; scene.frame_set(2)
scene.render.engine = 'BLENDER_EEVEE_NEXT'
scene.render.resolution_percentage = 50
scene.render.dither_intensity = 0.0
scene.cycles.use_denoising = False
scene.cycles.samples = 10
scene.cycles.sampling_pattern = 'TABULATED_SOBOL'
scene.cycles.light_sampling_threshold = 0.0
scene.cycles.use_adaptive_sampling = False
scene.cycles.use_light_tree = False
scene.cycles.blur_glossy = 0.0
scene.cycles.volume_bounces = 1
scene.cycles.pixel_filter_type = 'GAUSSIAN'
scene.cycles.sample_clamp_indirect = 0.0
scene.view_settings.view_transform = 'Standard'
bpy.context.view_layer.update()
